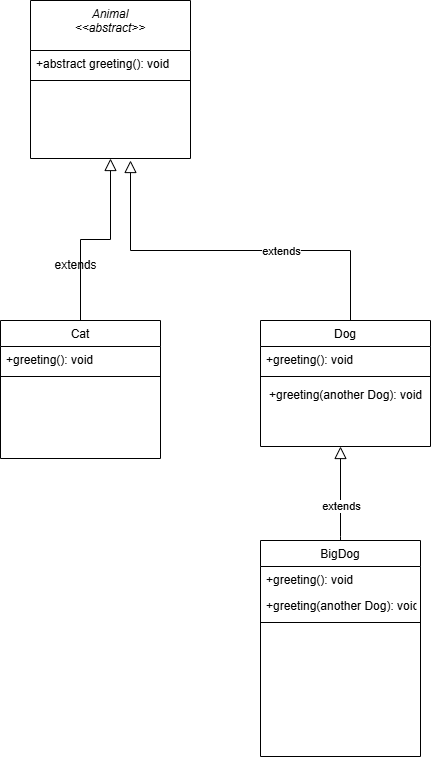

The diagram above was exported from draw.io. Its source (the exported page's mxGraphModel, read from the mxfile embedded in the PNG):
<mxGraphModel dx="1283" dy="570" grid="1" gridSize="10" guides="1" tooltips="1" connect="1" arrows="1" fold="1" page="1" pageScale="1" pageWidth="827" pageHeight="1169" math="0" shadow="0">
  <root>
    <mxCell id="WIyWlLk6GJQsqaUBKTNV-0" />
    <mxCell id="WIyWlLk6GJQsqaUBKTNV-1" parent="WIyWlLk6GJQsqaUBKTNV-0" />
    <mxCell id="zkfFHV4jXpPFQw0GAbJ--0" value="Animal&#10;&lt;&lt;abstract&gt;&gt;&#10;" style="swimlane;fontStyle=2;align=center;verticalAlign=top;childLayout=stackLayout;horizontal=1;startSize=50;horizontalStack=0;resizeParent=1;resizeLast=0;collapsible=1;marginBottom=0;rounded=0;shadow=0;strokeWidth=1;" parent="WIyWlLk6GJQsqaUBKTNV-1" vertex="1">
      <mxGeometry x="80" y="30" width="160" height="158" as="geometry">
        <mxRectangle x="230" y="140" width="160" height="26" as="alternateBounds" />
      </mxGeometry>
    </mxCell>
    <mxCell id="zkfFHV4jXpPFQw0GAbJ--2" value="+abstract greeting(): void" style="text;align=left;verticalAlign=top;spacingLeft=4;spacingRight=4;overflow=hidden;rotatable=0;points=[[0,0.5],[1,0.5]];portConstraint=eastwest;rounded=0;shadow=0;html=0;" parent="zkfFHV4jXpPFQw0GAbJ--0" vertex="1">
      <mxGeometry y="50" width="160" height="26" as="geometry" />
    </mxCell>
    <mxCell id="zkfFHV4jXpPFQw0GAbJ--4" value="" style="line;html=1;strokeWidth=1;align=left;verticalAlign=middle;spacingTop=-1;spacingLeft=3;spacingRight=3;rotatable=0;labelPosition=right;points=[];portConstraint=eastwest;" parent="zkfFHV4jXpPFQw0GAbJ--0" vertex="1">
      <mxGeometry y="76" width="160" height="8" as="geometry" />
    </mxCell>
    <mxCell id="zkfFHV4jXpPFQw0GAbJ--6" value="Cat" style="swimlane;fontStyle=0;align=center;verticalAlign=top;childLayout=stackLayout;horizontal=1;startSize=26;horizontalStack=0;resizeParent=1;resizeLast=0;collapsible=1;marginBottom=0;rounded=0;shadow=0;strokeWidth=1;" parent="WIyWlLk6GJQsqaUBKTNV-1" vertex="1">
      <mxGeometry x="50" y="350" width="160" height="138" as="geometry">
        <mxRectangle x="130" y="380" width="160" height="26" as="alternateBounds" />
      </mxGeometry>
    </mxCell>
    <mxCell id="zkfFHV4jXpPFQw0GAbJ--8" value="+greeting(): void" style="text;align=left;verticalAlign=top;spacingLeft=4;spacingRight=4;overflow=hidden;rotatable=0;points=[[0,0.5],[1,0.5]];portConstraint=eastwest;rounded=0;shadow=0;html=0;" parent="zkfFHV4jXpPFQw0GAbJ--6" vertex="1">
      <mxGeometry y="26" width="160" height="26" as="geometry" />
    </mxCell>
    <mxCell id="zkfFHV4jXpPFQw0GAbJ--9" value="" style="line;html=1;strokeWidth=1;align=left;verticalAlign=middle;spacingTop=-1;spacingLeft=3;spacingRight=3;rotatable=0;labelPosition=right;points=[];portConstraint=eastwest;" parent="zkfFHV4jXpPFQw0GAbJ--6" vertex="1">
      <mxGeometry y="52" width="160" height="8" as="geometry" />
    </mxCell>
    <mxCell id="zkfFHV4jXpPFQw0GAbJ--12" value="" style="endArrow=block;endSize=10;endFill=0;shadow=0;strokeWidth=1;rounded=0;curved=0;edgeStyle=elbowEdgeStyle;elbow=vertical;" parent="WIyWlLk6GJQsqaUBKTNV-1" source="zkfFHV4jXpPFQw0GAbJ--6" target="zkfFHV4jXpPFQw0GAbJ--0" edge="1">
      <mxGeometry width="160" relative="1" as="geometry">
        <mxPoint x="200" y="203" as="sourcePoint" />
        <mxPoint x="200" y="203" as="targetPoint" />
      </mxGeometry>
    </mxCell>
    <mxCell id="zkfFHV4jXpPFQw0GAbJ--13" value="Dog" style="swimlane;fontStyle=0;align=center;verticalAlign=top;childLayout=stackLayout;horizontal=1;startSize=26;horizontalStack=0;resizeParent=1;resizeLast=0;collapsible=1;marginBottom=0;rounded=0;shadow=0;strokeWidth=1;" parent="WIyWlLk6GJQsqaUBKTNV-1" vertex="1">
      <mxGeometry x="310" y="350" width="170" height="126" as="geometry">
        <mxRectangle x="340" y="380" width="170" height="26" as="alternateBounds" />
      </mxGeometry>
    </mxCell>
    <mxCell id="zkfFHV4jXpPFQw0GAbJ--14" value="+greeting(): void" style="text;align=left;verticalAlign=top;spacingLeft=4;spacingRight=4;overflow=hidden;rotatable=0;points=[[0,0.5],[1,0.5]];portConstraint=eastwest;" parent="zkfFHV4jXpPFQw0GAbJ--13" vertex="1">
      <mxGeometry y="26" width="170" height="26" as="geometry" />
    </mxCell>
    <mxCell id="zkfFHV4jXpPFQw0GAbJ--15" value="" style="line;html=1;strokeWidth=1;align=left;verticalAlign=middle;spacingTop=-1;spacingLeft=3;spacingRight=3;rotatable=0;labelPosition=right;points=[];portConstraint=eastwest;" parent="zkfFHV4jXpPFQw0GAbJ--13" vertex="1">
      <mxGeometry y="52" width="170" height="8" as="geometry" />
    </mxCell>
    <mxCell id="cVzxZQwoON29eQ3wJboT-1" value="&lt;span style=&quot;text-align: left;&quot;&gt;+greeting(another Dog): void&lt;/span&gt;" style="text;html=1;align=center;verticalAlign=middle;resizable=0;points=[];autosize=1;strokeColor=none;fillColor=none;" parent="zkfFHV4jXpPFQw0GAbJ--13" vertex="1">
      <mxGeometry y="60" width="170" height="30" as="geometry" />
    </mxCell>
    <mxCell id="zkfFHV4jXpPFQw0GAbJ--17" value="BigDog" style="swimlane;fontStyle=0;align=center;verticalAlign=top;childLayout=stackLayout;horizontal=1;startSize=26;horizontalStack=0;resizeParent=1;resizeLast=0;collapsible=1;marginBottom=0;rounded=0;shadow=0;strokeWidth=1;" parent="WIyWlLk6GJQsqaUBKTNV-1" vertex="1">
      <mxGeometry x="310" y="570" width="160" height="216" as="geometry">
        <mxRectangle x="550" y="140" width="160" height="26" as="alternateBounds" />
      </mxGeometry>
    </mxCell>
    <mxCell id="zkfFHV4jXpPFQw0GAbJ--18" value="+greeting(): void" style="text;align=left;verticalAlign=top;spacingLeft=4;spacingRight=4;overflow=hidden;rotatable=0;points=[[0,0.5],[1,0.5]];portConstraint=eastwest;" parent="zkfFHV4jXpPFQw0GAbJ--17" vertex="1">
      <mxGeometry y="26" width="160" height="26" as="geometry" />
    </mxCell>
    <mxCell id="zkfFHV4jXpPFQw0GAbJ--22" value="+greeting(another Dog): void" style="text;align=left;verticalAlign=top;spacingLeft=4;spacingRight=4;overflow=hidden;rotatable=0;points=[[0,0.5],[1,0.5]];portConstraint=eastwest;rounded=0;shadow=0;html=0;" parent="zkfFHV4jXpPFQw0GAbJ--17" vertex="1">
      <mxGeometry y="52" width="160" height="26" as="geometry" />
    </mxCell>
    <mxCell id="zkfFHV4jXpPFQw0GAbJ--23" value="" style="line;html=1;strokeWidth=1;align=left;verticalAlign=middle;spacingTop=-1;spacingLeft=3;spacingRight=3;rotatable=0;labelPosition=right;points=[];portConstraint=eastwest;" parent="zkfFHV4jXpPFQw0GAbJ--17" vertex="1">
      <mxGeometry y="78" width="160" height="8" as="geometry" />
    </mxCell>
    <mxCell id="cVzxZQwoON29eQ3wJboT-3" value="" style="endArrow=block;endSize=10;endFill=0;shadow=0;strokeWidth=1;rounded=0;curved=0;edgeStyle=elbowEdgeStyle;elbow=vertical;" parent="WIyWlLk6GJQsqaUBKTNV-1" edge="1">
      <mxGeometry width="160" relative="1" as="geometry">
        <mxPoint x="400" y="350" as="sourcePoint" />
        <mxPoint x="180" y="190" as="targetPoint" />
        <Array as="points">
          <mxPoint x="180" y="280" />
          <mxPoint x="180" y="280" />
        </Array>
      </mxGeometry>
    </mxCell>
    <mxCell id="cVzxZQwoON29eQ3wJboT-6" value="extends" style="edgeLabel;html=1;align=center;verticalAlign=middle;resizable=0;points=[];" parent="cVzxZQwoON29eQ3wJboT-3" vertex="1" connectable="0">
      <mxGeometry x="-0.264" relative="1" as="geometry">
        <mxPoint as="offset" />
      </mxGeometry>
    </mxCell>
    <mxCell id="cVzxZQwoON29eQ3wJboT-5" value="extends" style="text;html=1;align=center;verticalAlign=middle;resizable=0;points=[];autosize=1;strokeColor=none;fillColor=none;" parent="WIyWlLk6GJQsqaUBKTNV-1" vertex="1">
      <mxGeometry x="90" y="280" width="70" height="30" as="geometry" />
    </mxCell>
    <mxCell id="G_4Kx4AYJqG1Hi39FpUV-6" value="" style="endArrow=block;endSize=10;endFill=0;shadow=0;strokeWidth=1;rounded=0;curved=0;edgeStyle=elbowEdgeStyle;elbow=vertical;exitX=0.5;exitY=0;exitDx=0;exitDy=0;" edge="1" parent="WIyWlLk6GJQsqaUBKTNV-1" source="zkfFHV4jXpPFQw0GAbJ--17">
      <mxGeometry width="160" relative="1" as="geometry">
        <mxPoint x="610" y="636" as="sourcePoint" />
        <mxPoint x="390" y="476" as="targetPoint" />
        <Array as="points">
          <mxPoint x="390" y="566" />
          <mxPoint x="390" y="566" />
        </Array>
      </mxGeometry>
    </mxCell>
    <mxCell id="G_4Kx4AYJqG1Hi39FpUV-7" value="extends" style="edgeLabel;html=1;align=center;verticalAlign=middle;resizable=0;points=[];" vertex="1" connectable="0" parent="G_4Kx4AYJqG1Hi39FpUV-6">
      <mxGeometry x="-0.264" relative="1" as="geometry">
        <mxPoint as="offset" />
      </mxGeometry>
    </mxCell>
  </root>
</mxGraphModel>